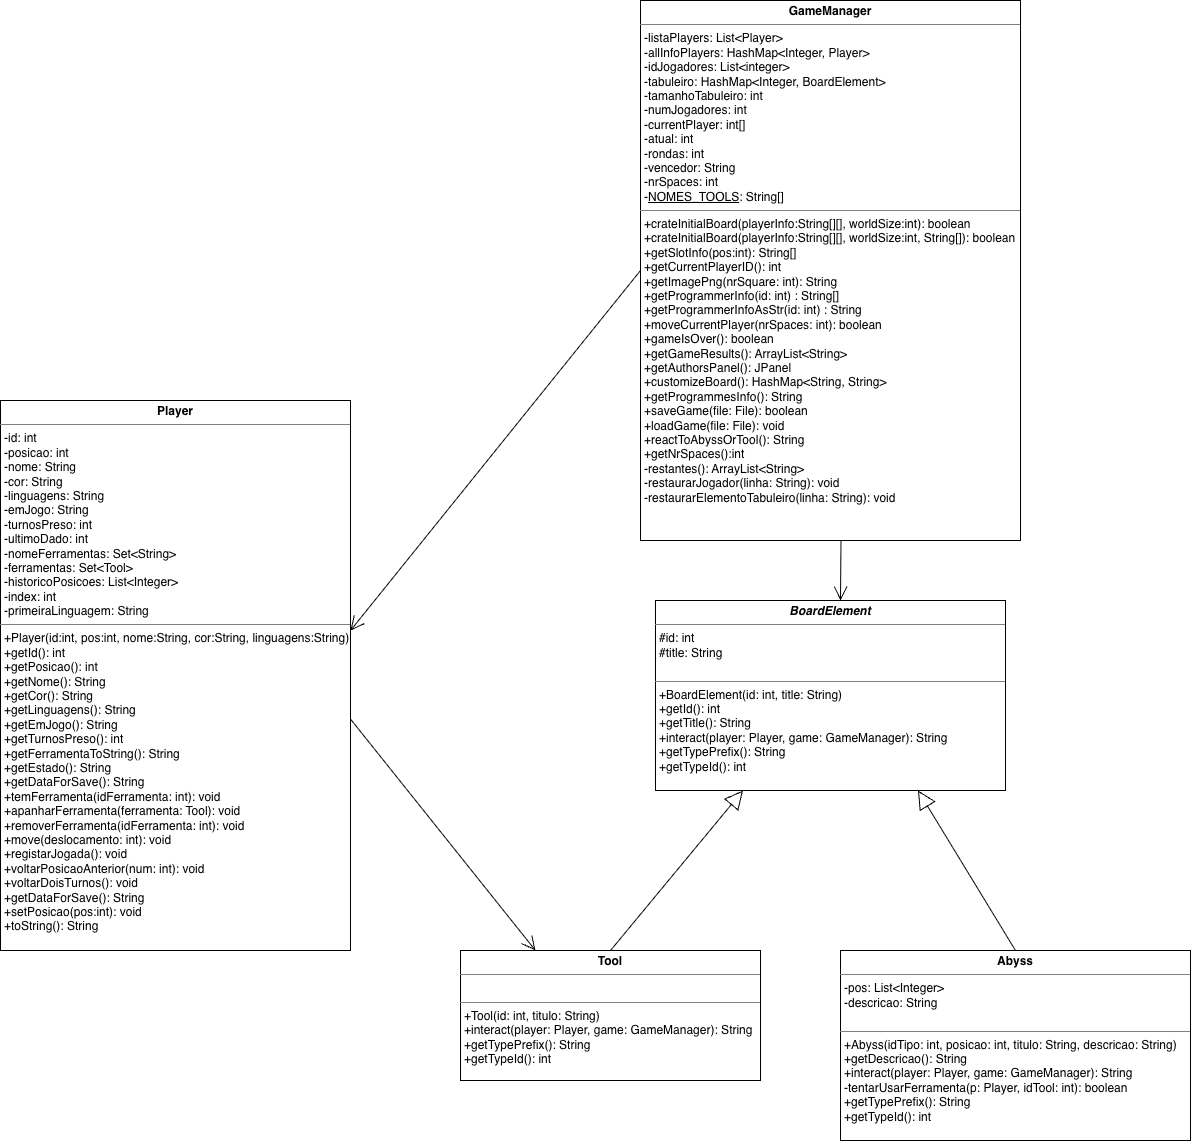

The diagram above was exported from draw.io. Its source (the exported page's mxGraphModel, read from the mxfile embedded in the PNG):
<mxGraphModel dx="2082" dy="2633" grid="1" gridSize="10" guides="1" tooltips="1" connect="1" arrows="1" fold="1" page="1" pageScale="1" pageWidth="827" pageHeight="1169" math="0" shadow="0">
  <root>
    <mxCell id="0" />
    <mxCell id="1" parent="0" />
    <mxCell id="zUzgrW-3hLirXA7oUdZk-5" value="&lt;p style=&quot;margin:0px;margin-top:4px;text-align:center;&quot;&gt;&lt;b&gt;Player&lt;/b&gt;&lt;/p&gt;&lt;hr size=&quot;1&quot; style=&quot;border-style:solid;&quot;&gt;&lt;p style=&quot;margin:0px;margin-left:4px;&quot;&gt;-id: int&lt;br&gt;-posicao: int&lt;/p&gt;&lt;p style=&quot;margin:0px;margin-left:4px;&quot;&gt;-nome: String&lt;/p&gt;&lt;p style=&quot;margin:0px;margin-left:4px;&quot;&gt;-cor: String&lt;/p&gt;&lt;p style=&quot;margin:0px;margin-left:4px;&quot;&gt;-linguagens: String&lt;/p&gt;&lt;p style=&quot;margin:0px;margin-left:4px;&quot;&gt;-emJogo: String&lt;/p&gt;&lt;p style=&quot;margin:0px;margin-left:4px;&quot;&gt;-turnosPreso: int&lt;/p&gt;&lt;p style=&quot;margin:0px;margin-left:4px;&quot;&gt;-ultimoDado: int&lt;/p&gt;&lt;p style=&quot;margin:0px;margin-left:4px;&quot;&gt;-nomeFerramentas: Set&amp;lt;String&amp;gt;&lt;/p&gt;&lt;p style=&quot;margin:0px;margin-left:4px;&quot;&gt;-ferramentas: Set&amp;lt;Tool&amp;gt;&lt;/p&gt;&lt;p style=&quot;margin:0px;margin-left:4px;&quot;&gt;-historicoPosicoes: List&amp;lt;Integer&amp;gt;&lt;/p&gt;&lt;p style=&quot;margin:0px;margin-left:4px;&quot;&gt;-index: int&lt;/p&gt;&lt;p style=&quot;margin:0px;margin-left:4px;&quot;&gt;-primeiraLinguagem: String&lt;/p&gt;&lt;hr size=&quot;1&quot; style=&quot;border-style:solid;&quot;&gt;&lt;p style=&quot;margin:0px;margin-left:4px;&quot;&gt;+Player(id:int, pos:int, nome:String, cor:String, linguagens:String)&lt;br&gt;+getId(): int&lt;/p&gt;&lt;p style=&quot;margin:0px;margin-left:4px;&quot;&gt;+getPosicao(): int&lt;/p&gt;&lt;p style=&quot;margin:0px;margin-left:4px;&quot;&gt;+getNome(): String&lt;/p&gt;&lt;p style=&quot;margin:0px;margin-left:4px;&quot;&gt;+getCor(): String&lt;/p&gt;&lt;p style=&quot;margin:0px;margin-left:4px;&quot;&gt;+getLinguagens(): String&lt;/p&gt;&lt;p style=&quot;margin:0px;margin-left:4px;&quot;&gt;+getEmJogo(): String&lt;/p&gt;&lt;p style=&quot;margin:0px;margin-left:4px;&quot;&gt;+getTurnosPreso(): int&lt;/p&gt;&lt;p style=&quot;margin:0px;margin-left:4px;&quot;&gt;+getFerramentaToString(): String&lt;/p&gt;&lt;p style=&quot;margin:0px;margin-left:4px;&quot;&gt;+getEstado(): String&lt;/p&gt;&lt;p style=&quot;margin:0px;margin-left:4px;&quot;&gt;+getDataForSave(): String&lt;/p&gt;&lt;p style=&quot;margin:0px;margin-left:4px;&quot;&gt;+temFerramenta(idFerramenta: int): void&lt;/p&gt;&lt;p style=&quot;margin:0px;margin-left:4px;&quot;&gt;+apanharFerramenta(ferramenta: Tool): void&lt;/p&gt;&lt;p style=&quot;margin:0px;margin-left:4px;&quot;&gt;+removerFerramenta(idFerramenta: int): void&lt;/p&gt;&lt;p style=&quot;margin:0px;margin-left:4px;&quot;&gt;+move(deslocamento: int): void&lt;/p&gt;&lt;p style=&quot;margin:0px;margin-left:4px;&quot;&gt;+registarJogada(): void&lt;/p&gt;&lt;p style=&quot;margin:0px;margin-left:4px;&quot;&gt;+&lt;span style=&quot;background-color: transparent; color: light-dark(rgb(0, 0, 0), rgb(255, 255, 255));&quot;&gt;voltarPosicaoAnterior(num: int): void&lt;/span&gt;&lt;/p&gt;&lt;p style=&quot;margin:0px;margin-left:4px;&quot;&gt;&lt;span style=&quot;background-color: transparent; color: light-dark(rgb(0, 0, 0), rgb(255, 255, 255));&quot;&gt;+&lt;/span&gt;&lt;span style=&quot;background-color: transparent; color: light-dark(rgb(0, 0, 0), rgb(255, 255, 255));&quot;&gt;voltarDoisTurnos(): void&lt;/span&gt;&lt;/p&gt;&lt;p style=&quot;margin:0px;margin-left:4px;&quot;&gt;+getDataForSave(): String&lt;/p&gt;&lt;p style=&quot;margin:0px;margin-left:4px;&quot;&gt;+setPosicao(pos:int): void&lt;/p&gt;&lt;p style=&quot;margin:0px;margin-left:4px;&quot;&gt;+toString(): String&lt;/p&gt;" style="verticalAlign=top;align=left;overflow=fill;html=1;whiteSpace=wrap;" parent="1" vertex="1">
      <mxGeometry x="40" y="80" width="350" height="550" as="geometry" />
    </mxCell>
    <mxCell id="zUzgrW-3hLirXA7oUdZk-6" value="&lt;p style=&quot;margin:0px;margin-top:4px;text-align:center;&quot;&gt;&lt;b&gt;GameManager&lt;/b&gt;&lt;/p&gt;&lt;hr size=&quot;1&quot; style=&quot;border-style:solid;&quot;&gt;&lt;p style=&quot;margin:0px;margin-left:4px;&quot;&gt;-listaPlayers: List&amp;lt;Player&amp;gt;&lt;br&gt;-allInfoPlayers: HashMap&amp;lt;Integer, Player&amp;gt;&lt;/p&gt;&lt;p style=&quot;margin:0px;margin-left:4px;&quot;&gt;-idJogadores: List&amp;lt;integer&amp;gt;&lt;/p&gt;&lt;p style=&quot;margin:0px;margin-left:4px;&quot;&gt;-tabuleiro: HashMap&amp;lt;Integer, BoardElement&amp;gt;&lt;/p&gt;&lt;p style=&quot;margin:0px;margin-left:4px;&quot;&gt;-tamanhoTabuleiro: int&lt;/p&gt;&lt;p style=&quot;margin:0px;margin-left:4px;&quot;&gt;-numJogadores: int&lt;/p&gt;&lt;p style=&quot;margin:0px;margin-left:4px;&quot;&gt;-currentPlayer: int[]&lt;/p&gt;&lt;p style=&quot;margin:0px;margin-left:4px;&quot;&gt;-atual: int&lt;/p&gt;&lt;p style=&quot;margin:0px;margin-left:4px;&quot;&gt;-rondas: int&lt;/p&gt;&lt;p style=&quot;margin:0px;margin-left:4px;&quot;&gt;-vencedor: String&lt;/p&gt;&lt;p style=&quot;margin:0px;margin-left:4px;&quot;&gt;-nrSpaces: int&lt;/p&gt;&lt;p style=&quot;margin:0px;margin-left:4px;&quot;&gt;-&lt;u&gt;NOMES_TOOLS&lt;/u&gt;: String[]&lt;/p&gt;&lt;hr size=&quot;1&quot; style=&quot;border-style:solid;&quot;&gt;&lt;p style=&quot;margin:0px;margin-left:4px;&quot;&gt;+crateInitialBoard(playerInfo:String[][], worldSize:int): boolean&lt;/p&gt;&lt;p style=&quot;margin:0px;margin-left:4px;&quot;&gt;+crateInitialBoard(playerInfo:String[][], worldSize:int, String[]): boolean&lt;br&gt;+getSlotInfo(pos:int): String[]&lt;/p&gt;&lt;p style=&quot;margin:0px;margin-left:4px;&quot;&gt;+getCurrentPlayerID(): int&lt;/p&gt;&lt;p style=&quot;margin:0px;margin-left:4px;&quot;&gt;+getImagePng(nrSquare: int): String&lt;/p&gt;&lt;p style=&quot;margin:0px;margin-left:4px;&quot;&gt;+getProgrammerInfo(id: int) : String[]&lt;/p&gt;&lt;p style=&quot;margin:0px;margin-left:4px;&quot;&gt;+getProgrammerInfoAsStr(id: int) : String&lt;/p&gt;&lt;p style=&quot;margin:0px;margin-left:4px;&quot;&gt;+moveCurrentPlayer(nrSpaces: int): boolean&lt;/p&gt;&lt;p style=&quot;margin:0px;margin-left:4px;&quot;&gt;+gameIsOver(): boolean&lt;/p&gt;&lt;p style=&quot;margin:0px;margin-left:4px;&quot;&gt;+getGameResults(): ArrayList&amp;lt;String&amp;gt;&lt;/p&gt;&lt;p style=&quot;margin:0px;margin-left:4px;&quot;&gt;+getAuthorsPanel(): JPanel&lt;/p&gt;&lt;p style=&quot;margin:0px;margin-left:4px;&quot;&gt;+customizeBoard(): HashMap&amp;lt;String, String&amp;gt;&lt;/p&gt;&lt;p style=&quot;margin:0px;margin-left:4px;&quot;&gt;+getProgrammesInfo(): String&lt;/p&gt;&lt;p style=&quot;margin:0px;margin-left:4px;&quot;&gt;+saveGame(file: File): boolean&lt;/p&gt;&lt;p style=&quot;margin:0px;margin-left:4px;&quot;&gt;+loadGame(file: File): void&lt;/p&gt;&lt;p style=&quot;margin:0px;margin-left:4px;&quot;&gt;+reactToAbyssOrTool(): String&lt;/p&gt;&lt;p style=&quot;margin:0px;margin-left:4px;&quot;&gt;+getNrSpaces():int&lt;/p&gt;&lt;p style=&quot;margin:0px;margin-left:4px;&quot;&gt;-restantes(): ArrayList&amp;lt;String&amp;gt;&lt;/p&gt;&lt;p style=&quot;margin:0px;margin-left:4px;&quot;&gt;-restaurarJogador(linha: String): void&lt;/p&gt;&lt;p style=&quot;margin:0px;margin-left:4px;&quot;&gt;-restaurarElementoTabuleiro(linha: String): void&lt;/p&gt;" style="verticalAlign=top;align=left;overflow=fill;html=1;whiteSpace=wrap;" parent="1" vertex="1">
      <mxGeometry x="680" y="-320" width="380" height="540" as="geometry" />
    </mxCell>
    <mxCell id="zUzgrW-3hLirXA7oUdZk-8" value="" style="endArrow=open;endFill=1;endSize=12;html=1;rounded=0;exitX=0;exitY=0.5;exitDx=0;exitDy=0;" parent="1" source="zUzgrW-3hLirXA7oUdZk-6" edge="1">
      <mxGeometry width="160" relative="1" as="geometry">
        <mxPoint x="390" y="200" as="sourcePoint" />
        <mxPoint x="390" y="310" as="targetPoint" />
      </mxGeometry>
    </mxCell>
    <mxCell id="U_I8WtlQ2jwf-igTMl05-1" value="&lt;p style=&quot;margin:0px;margin-top:4px;text-align:center;&quot;&gt;&lt;b&gt;&lt;i&gt;BoardElement&lt;/i&gt;&lt;/b&gt;&lt;/p&gt;&lt;hr size=&quot;1&quot; style=&quot;border-style:solid;&quot;&gt;&lt;p style=&quot;margin:0px;margin-left:4px;&quot;&gt;#id: int&lt;/p&gt;&lt;p style=&quot;margin:0px;margin-left:4px;&quot;&gt;#title: String&lt;br&gt;&lt;br&gt;&lt;/p&gt;&lt;hr size=&quot;1&quot; style=&quot;border-style:solid;&quot;&gt;&lt;p style=&quot;margin:0px;margin-left:4px;&quot;&gt;+BoardElement(id: int, title: String)&lt;br&gt;+getId(): int&lt;/p&gt;&lt;p style=&quot;margin:0px;margin-left:4px;&quot;&gt;+getTitle(): String&lt;/p&gt;&lt;p style=&quot;margin:0px;margin-left:4px;&quot;&gt;+interact(player: Player, game: GameManager): String&lt;/p&gt;&lt;p style=&quot;margin:0px;margin-left:4px;&quot;&gt;+getTypePrefix(): String&lt;/p&gt;&lt;p style=&quot;margin:0px;margin-left:4px;&quot;&gt;+getTypeId(): int&lt;/p&gt;" style="verticalAlign=top;align=left;overflow=fill;html=1;whiteSpace=wrap;" vertex="1" parent="1">
      <mxGeometry x="695" y="280" width="350" height="190" as="geometry" />
    </mxCell>
    <mxCell id="U_I8WtlQ2jwf-igTMl05-2" value="&lt;p style=&quot;margin:0px;margin-top:4px;text-align:center;&quot;&gt;&lt;b&gt;Abyss&lt;/b&gt;&lt;/p&gt;&lt;hr size=&quot;1&quot; style=&quot;border-style:solid;&quot;&gt;&lt;p style=&quot;margin:0px;margin-left:4px;&quot;&gt;-pos: List&amp;lt;Integer&amp;gt;&lt;/p&gt;&lt;p style=&quot;margin:0px;margin-left:4px;&quot;&gt;-descricao: String&lt;br&gt;&lt;br&gt;&lt;/p&gt;&lt;hr size=&quot;1&quot; style=&quot;border-style:solid;&quot;&gt;&lt;p style=&quot;margin:0px;margin-left:4px;&quot;&gt;+Abyss(idTipo: int, posicao: int, titulo: String, descricao: String)&lt;br&gt;+getDescricao(): String&lt;/p&gt;&lt;p style=&quot;margin:0px;margin-left:4px;&quot;&gt;+interact(player: Player, game: GameManager): String&lt;/p&gt;&lt;p style=&quot;margin:0px;margin-left:4px;&quot;&gt;-tentarUsarFerramenta(p: Player, idTool: int): boolean&lt;/p&gt;&lt;p style=&quot;margin:0px;margin-left:4px;&quot;&gt;+getTypePrefix(): String&lt;/p&gt;&lt;p style=&quot;margin:0px;margin-left:4px;&quot;&gt;+getTypeId(): int&lt;/p&gt;" style="verticalAlign=top;align=left;overflow=fill;html=1;whiteSpace=wrap;" vertex="1" parent="1">
      <mxGeometry x="880" y="630" width="350" height="190" as="geometry" />
    </mxCell>
    <mxCell id="U_I8WtlQ2jwf-igTMl05-4" value="&lt;p style=&quot;margin:0px;margin-top:4px;text-align:center;&quot;&gt;&lt;b&gt;Tool&lt;/b&gt;&lt;/p&gt;&lt;hr size=&quot;1&quot; style=&quot;border-style:solid;&quot;&gt;&lt;p style=&quot;margin:0px;margin-left:4px;&quot;&gt;&lt;br&gt;&lt;/p&gt;&lt;hr size=&quot;1&quot; style=&quot;border-style:solid;&quot;&gt;&lt;p style=&quot;margin:0px;margin-left:4px;&quot;&gt;+Tool(id: int, titulo: String)&lt;br&gt;&lt;/p&gt;&lt;p style=&quot;margin:0px;margin-left:4px;&quot;&gt;+interact(player: Player, game: GameManager): String&lt;/p&gt;&lt;p style=&quot;margin:0px;margin-left:4px;&quot;&gt;+getTypePrefix(): String&lt;/p&gt;&lt;p style=&quot;margin:0px;margin-left:4px;&quot;&gt;+getTypeId(): int&lt;/p&gt;" style="verticalAlign=top;align=left;overflow=fill;html=1;whiteSpace=wrap;" vertex="1" parent="1">
      <mxGeometry x="500" y="630" width="300" height="130" as="geometry" />
    </mxCell>
    <mxCell id="U_I8WtlQ2jwf-igTMl05-5" value="" style="endArrow=block;endSize=16;endFill=0;html=1;rounded=0;entryX=0.25;entryY=1;entryDx=0;entryDy=0;exitX=0.5;exitY=0;exitDx=0;exitDy=0;" edge="1" parent="1" source="U_I8WtlQ2jwf-igTMl05-4" target="U_I8WtlQ2jwf-igTMl05-1">
      <mxGeometry width="160" relative="1" as="geometry">
        <mxPoint x="590" y="620" as="sourcePoint" />
        <mxPoint x="780" y="480" as="targetPoint" />
      </mxGeometry>
    </mxCell>
    <mxCell id="U_I8WtlQ2jwf-igTMl05-6" value="" style="endArrow=block;endSize=16;endFill=0;html=1;rounded=0;entryX=0.75;entryY=1;entryDx=0;entryDy=0;exitX=0.5;exitY=0;exitDx=0;exitDy=0;" edge="1" parent="1" source="U_I8WtlQ2jwf-igTMl05-2" target="U_I8WtlQ2jwf-igTMl05-1">
      <mxGeometry width="160" relative="1" as="geometry">
        <mxPoint x="1050" y="590" as="sourcePoint" />
        <mxPoint x="929" y="480" as="targetPoint" />
      </mxGeometry>
    </mxCell>
    <mxCell id="U_I8WtlQ2jwf-igTMl05-8" value="" style="endArrow=open;endFill=1;endSize=12;html=1;rounded=0;exitX=1.001;exitY=0.58;exitDx=0;exitDy=0;exitPerimeter=0;entryX=0.25;entryY=0;entryDx=0;entryDy=0;" edge="1" parent="1" source="zUzgrW-3hLirXA7oUdZk-5" target="U_I8WtlQ2jwf-igTMl05-4">
      <mxGeometry width="160" relative="1" as="geometry">
        <mxPoint x="730" y="480" as="sourcePoint" />
        <mxPoint x="480" y="840" as="targetPoint" />
      </mxGeometry>
    </mxCell>
    <mxCell id="U_I8WtlQ2jwf-igTMl05-10" value="" style="endArrow=open;endFill=1;endSize=12;html=1;rounded=0;" edge="1" parent="1">
      <mxGeometry width="160" relative="1" as="geometry">
        <mxPoint x="880.47" y="220" as="sourcePoint" />
        <mxPoint x="880" y="280" as="targetPoint" />
      </mxGeometry>
    </mxCell>
  </root>
</mxGraphModel>